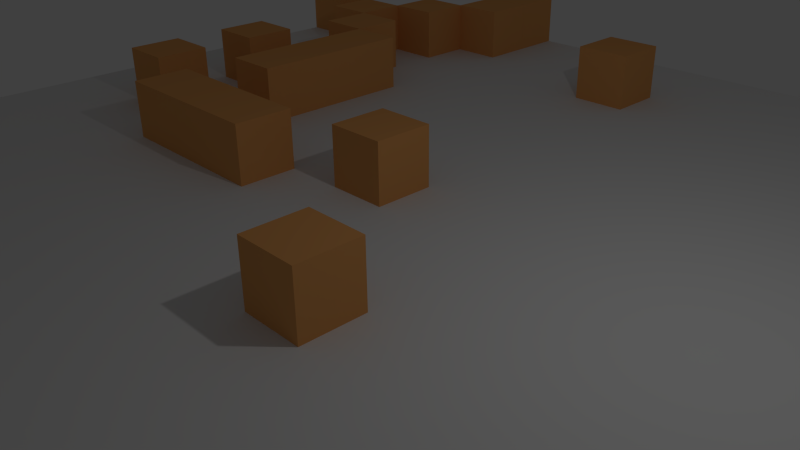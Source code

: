 # Source: Map_20_20_1.blend  (saved by Blender 2.68.0; exported with 4.5.12 LTS)
import bpy
from mathutils import Matrix  # noqa: F401  (used for matrix-valued properties, if any)

bpy.ops.wm.read_factory_settings(use_empty=True)
scene = bpy.context.scene
scene.name = 'Scene'

# ---- collections
col_collection_1 = bpy.data.collections.new('Collection 1'); scene.collection.children.link(col_collection_1)

# ---- materials (node trees are filled in below, after node groups)
mat_material = bpy.data.materials.new('Material')
mat_material.alpha_threshold = 0.0
mat_material.use_transparent_shadow = False
mat_material.diffuse_color = (0.8, 0.3712, 0.1206, 1.0)
mat_material.roughness = 0.5
mat_material.line_color = (0.0, 0.0, 0.0, 1.0)
mat_material_001 = bpy.data.materials.new('Material.001')
mat_material_001.alpha_threshold = 0.0
mat_material_001.use_transparent_shadow = False
mat_material_001.roughness = 0.5
mat_material_001.line_color = (0.0, 0.0, 0.0, 1.0)

# ---- material node trees

# ---- world
world_world = bpy.data.worlds.new('World'); scene.world = world_world
world_world.color = (0.05088, 0.05088, 0.05088)
world_world.use_sun_shadow = False
world_world.sun_shadow_jitter_overblur = 0.0
world_world.cycles.sampling_method = 'MANUAL'
world_world.cycles.sample_map_resolution = 256

# ---- cameras
cam_camera = bpy.data.cameras.new('Camera')
cam_camera.clip_end = 100.0
cam_camera.lens = 35.0
cam_camera.sensor_width = 32.0
cam_camera.sensor_height = 18.0
cam_camera.ortho_scale = 7.314
cam_camera.dof.focus_distance = 0.0
cam_camera.dof.aperture_fstop = 128.0

# ---- lights
light_lamp = bpy.data.lights.new('Lamp', 'POINT')
light_lamp.transmission_factor = 0.0
light_lamp.cutoff_distance = 30.0
light_lamp.energy = 100.0
light_lamp.shadow_buffer_clip_start = 1.001
light_lamp.shadow_soft_size = 0.1
light_lamp.shadow_maximum_resolution = 0.006
light_lamp.use_absolute_resolution = True
light_lamp.cycles.use_multiple_importance_sampling = False

# ---- meshes
me_plane = bpy.data.meshes.new('Plane')
me_plane.from_pydata([(10.0, -10.0, 7.749e-07), (-10.0, -10.0, 7.749e-07), (10.0, 10.0, 7.749e-07), (-10.0, 10.0, 7.749e-07), (-9.998, 7.0, 7.749e-07), (-9.998, 8.0, 7.749e-07), (-8.998, 8.0, 7.749e-07), (-8.998, 7.0, 7.749e-07), (-9.998, 7.0, 1.0), (-9.998, 8.0, 1.0), (-8.998, 8.0, 1.0), (-8.998, 7.0, 1.0), (-1.998, 7.0, 7.749e-07), (-1.998, 8.0, 7.749e-07), (-0.998, 8.0, 7.749e-07), (-0.998, 7.0, 7.749e-07), (-1.998, 7.0, 1.0), (-1.998, 8.0, 1.0), (-0.998, 8.0, 1.0), (-0.998, 7.0, 1.0), (0.00164, -1.983, 7.749e-07), (0.00164, -0.9832, 7.749e-07), (1.002, -0.9832, 7.749e-07), (1.002, -1.983, 7.749e-07), (0.00164, -1.983, 1.0), (0.00164, -0.9832, 1.0), (1.002, -0.9832, 1.0), (1.002, -1.983, 1.0), (-1.998, 1.0, 7.749e-07), (-1.998, 2.0, 7.749e-07), (-0.998, 2.0, 7.749e-07), (-0.998, 1.0, 7.749e-07), (-1.998, 1.0, 1.0), (-1.998, 2.0, 1.0), (-0.998, 2.0, 1.0), (-0.998, 1.0, 1.0), (-7.998, 1.0, 7.749e-07), (-7.998, 2.0, 7.749e-07), (-6.998, 2.0, 7.749e-07), (-6.998, 1.0, 7.749e-07), (-7.998, 1.0, 1.0), (-7.998, 2.0, 1.0), (-6.998, 2.0, 1.0), (-6.998, 1.0, 1.0), (-7.998, 3.0, 7.749e-07), (-7.998, 4.0, 7.749e-07), (-6.998, 4.0, 7.749e-07), (-6.998, 3.0, 7.749e-07), (-7.998, 3.0, 1.0), (-7.998, 4.0, 1.0), (-6.998, 4.0, 1.0), (-6.998, 3.0, 1.0), (-7.998, 6.0, 7.749e-07), (-7.998, 7.0, 7.749e-07), (-6.998, 7.0, 7.749e-07), (-6.998, 6.0, 7.749e-07), (-7.998, 6.0, 1.0), (-7.998, 7.0, 1.0), (-6.998, 7.0, 1.0), (-6.998, 6.0, 1.0), (-6.998, 5.0, 7.749e-07), (-6.998, 6.0, 7.749e-07), (-5.998, 6.0, 7.749e-07), (-5.998, 5.0, 7.749e-07), (-6.998, 5.0, 1.0), (-6.998, 6.0, 1.0), (-5.998, 6.0, 1.0), (-5.998, 5.0, 1.0), (-6.998, 7.0, 7.749e-07), (-6.998, 8.0, 7.749e-07), (-5.998, 8.0, 7.749e-07), (-5.998, 7.0, 7.749e-07), (-6.998, 7.0, 1.0), (-6.998, 8.0, 1.0), (-5.998, 8.0, 1.0), (-5.998, 7.0, 1.0), (-5.998, 8.0, 7.749e-07), (-5.998, 9.0, 7.749e-07), (-4.998, 9.0, 7.749e-07), (-4.998, 8.0, 7.749e-07), (-5.998, 8.0, 1.0), (-5.998, 9.0, 1.0), (-4.998, 9.0, 1.0), (-4.998, 8.0, 1.0), (-5.998, 4.0, 7.749e-07), (-5.998, 5.0, 7.749e-07), (-4.998, 5.0, 7.749e-07), (-4.998, 4.0, 7.749e-07), (-5.998, 4.0, 1.0), (-5.998, 5.0, 1.0), (-4.998, 5.0, 1.0), (-4.998, 4.0, 1.0), (-5.998, 3.0, 7.749e-07), (-5.998, 4.0, 7.749e-07), (-4.998, 4.0, 7.749e-07), (-4.998, 3.0, 7.749e-07), (-5.998, 3.0, 1.0), (-5.998, 4.0, 1.0), (-4.998, 4.0, 1.0), (-4.998, 3.0, 1.0), (-5.998, 2.0, 7.749e-07), (-5.998, 3.0, 7.749e-07), (-4.998, 3.0, 7.749e-07), (-4.998, 2.0, 7.749e-07), (-5.998, 2.0, 1.0), (-5.998, 3.0, 1.0), (-4.998, 3.0, 1.0), (-4.998, 2.0, 1.0), (-4.998, 0.0003377, 7.749e-07), (-4.998, 1.0, 7.749e-07), (-3.998, 1.0, 7.749e-07), (-3.998, 0.0003377, 7.749e-07), (-4.998, 0.0003377, 1.0), (-4.998, 1.0, 1.0), (-3.998, 1.0, 1.0), (-3.998, 0.0003377, 1.0), (-5.998, 0.0003377, 7.749e-07), (-5.998, 1.0, 7.749e-07), (-4.998, 1.0, 7.749e-07), (-4.998, 0.0003377, 7.749e-07), (-5.998, 0.0003377, 1.0), (-5.998, 1.0, 1.0), (-4.998, 1.0, 1.0), (-4.998, 0.0003377, 1.0), (-3.998, 0.0003377, 7.749e-07), (-3.998, 1.0, 7.749e-07), (-2.998, 1.0, 7.749e-07), (-2.998, 0.0003377, 7.749e-07), (-3.998, 0.0003377, 1.0), (-3.998, 1.0, 1.0), (-2.998, 1.0, 1.0), (-2.998, 0.0003377, 1.0), (-5.998, 9.002, 7.749e-07), (-5.998, 10.0, 7.749e-07), (-4.998, 10.0, 7.749e-07), (-4.998, 9.002, 7.749e-07), (-5.998, 9.002, 1.0), (-5.998, 10.0, 1.0), (-4.998, 10.0, 1.0), (-4.998, 9.002, 1.0)], [], [(1, 0, 2, 3), (8, 9, 5, 4), (9, 10, 6, 5), (10, 11, 7, 6), (11, 8, 4, 7), (4, 5, 6, 7), (11, 10, 9, 8), (16, 17, 13, 12), (17, 18, 14, 13), (18, 19, 15, 14), (19, 16, 12, 15), (12, 13, 14, 15), (19, 18, 17, 16), (24, 25, 21, 20), (25, 26, 22, 21), (26, 27, 23, 22), (27, 24, 20, 23), (20, 21, 22, 23), (27, 26, 25, 24), (32, 33, 29, 28), (33, 34, 30, 29), (34, 35, 31, 30), (35, 32, 28, 31), (28, 29, 30, 31), (35, 34, 33, 32), (40, 41, 37, 36), (41, 42, 38, 37), (42, 43, 39, 38), (43, 40, 36, 39), (36, 37, 38, 39), (43, 42, 41, 40), (48, 49, 45, 44), (49, 50, 46, 45), (50, 51, 47, 46), (51, 48, 44, 47), (44, 45, 46, 47), (51, 50, 49, 48), (56, 57, 53, 52), (57, 58, 54, 53), (58, 59, 55, 54), (59, 56, 52, 55), (52, 53, 54, 55), (59, 58, 57, 56), (64, 65, 61, 60), (65, 66, 62, 61), (66, 67, 63, 62), (67, 64, 60, 63), (60, 61, 62, 63), (67, 66, 65, 64), (72, 73, 69, 68), (73, 74, 70, 69), (74, 75, 71, 70), (75, 72, 68, 71), (68, 69, 70, 71), (75, 74, 73, 72), (80, 81, 77, 76), (81, 82, 78, 77), (82, 83, 79, 78), (83, 80, 76, 79), (76, 77, 78, 79), (83, 82, 81, 80), (88, 89, 85, 84), (89, 90, 86, 85), (90, 91, 87, 86), (91, 88, 84, 87), (84, 85, 86, 87), (91, 90, 89, 88), (96, 97, 93, 92), (97, 98, 94, 93), (98, 99, 95, 94), (99, 96, 92, 95), (92, 93, 94, 95), (99, 98, 97, 96), (104, 105, 101, 100), (105, 106, 102, 101), (106, 107, 103, 102), (107, 104, 100, 103), (100, 101, 102, 103), (107, 106, 105, 104), (112, 113, 109, 108), (113, 114, 110, 109), (114, 115, 111, 110), (115, 112, 108, 111), (108, 109, 110, 111), (115, 114, 113, 112), (120, 121, 117, 116), (121, 122, 118, 117), (122, 123, 119, 118), (123, 120, 116, 119), (116, 117, 118, 119), (123, 122, 121, 120), (128, 129, 125, 124), (129, 130, 126, 125), (130, 131, 127, 126), (131, 128, 124, 127), (124, 125, 126, 127), (131, 130, 129, 128), (136, 137, 133, 132), (137, 138, 134, 133), (138, 139, 135, 134), (139, 136, 132, 135), (132, 133, 134, 135), (139, 138, 137, 136)])
me_plane.polygons.foreach_set('material_index', [1, 0, 0, 0, 0, 0, 0, 0, 0, 0, 0, 0, 0, 0, 0, 0, 0, 0, 0, 0, 0, 0, 0, 0, 0, 0, 0, 0, 0, 0, 0, 0, 0, 0, 0, 0, 0, 0, 0, 0, 0, 0, 0, 0, 0, 0, 0, 0, 0, 0, 0, 0, 0, 0, 0, 0, 0, 0, 0, 0, 0, 0, 0, 0, 0, 0, 0, 0, 0, 0, 0, 0, 0, 0, 0, 0, 0, 0, 0, 0, 0, 0, 0, 0, 0, 0, 0, 0, 0, 0, 0, 0, 0, 0, 0, 0, 0, 0, 0, 0, 0, 0, 0])
me_plane.materials.append(mat_material)
me_plane.materials.append(mat_material_001)
me_plane.use_remesh_preserve_volume = False
me_plane.use_remesh_preserve_attributes = False
me_plane.use_mirror_vertex_groups = False
me_plane.update()

# ---- objects
ob_plane = bpy.data.objects.new('Plane', me_plane)
ob_lamp = bpy.data.objects.new('Lamp', light_lamp)
ob_camera = bpy.data.objects.new('Camera', cam_camera)

# ---- transforms, parenting, visibility, modifiers, constraints
ob_plane.location = (0.0, 0.0, 0.0)
ob_plane.lineart.crease_threshold = 0.0
ob_lamp.location = (4.076, 1.005, 5.904)
ob_lamp.rotation_euler = (0.6503, 0.05522, 1.866)
ob_lamp.lock_rotations_4d = False
ob_lamp.empty_display_type = 'ARROWS'
ob_lamp.color = (0.0, 0.0, 0.0, 0.0)
ob_lamp.lineart.crease_threshold = 0.0
ob_camera.location = (7.481, -6.508, 5.344)
ob_camera.rotation_euler = (1.109, 0.01082, 0.8149)
ob_camera.lock_rotations_4d = False
ob_camera.empty_display_type = 'ARROWS'
ob_camera.color = (0.0, 0.0, 0.0, 0.0)
ob_camera.display_type = 'WIRE'
ob_camera.lineart.crease_threshold = 0.0

# ---- collection membership
col_collection_1.objects.link(ob_plane)
col_collection_1.objects.link(ob_lamp)
col_collection_1.objects.link(ob_camera)

# ---- scene / render settings (as saved in the file)
scene.camera = ob_camera
scene.frame_start = 1; scene.frame_end = 250; scene.frame_set(1)
scene.render.engine = 'BLENDER_EEVEE_NEXT'
scene.render.image_settings.color_mode = 'RGB'
scene.render.image_settings.compression = 90
scene.render.resolution_percentage = 50
scene.render.dither_intensity = 0.0
scene.cycles.use_denoising = False
scene.cycles.samples = 10
scene.cycles.sampling_pattern = 'TABULATED_SOBOL'
scene.cycles.light_sampling_threshold = 0.0
scene.cycles.use_adaptive_sampling = False
scene.cycles.use_light_tree = False
scene.cycles.blur_glossy = 0.0
scene.cycles.volume_bounces = 1
scene.cycles.pixel_filter_type = 'GAUSSIAN'
scene.cycles.sample_clamp_indirect = 0.0
scene.view_settings.view_transform = 'Standard'
bpy.context.view_layer.update()
